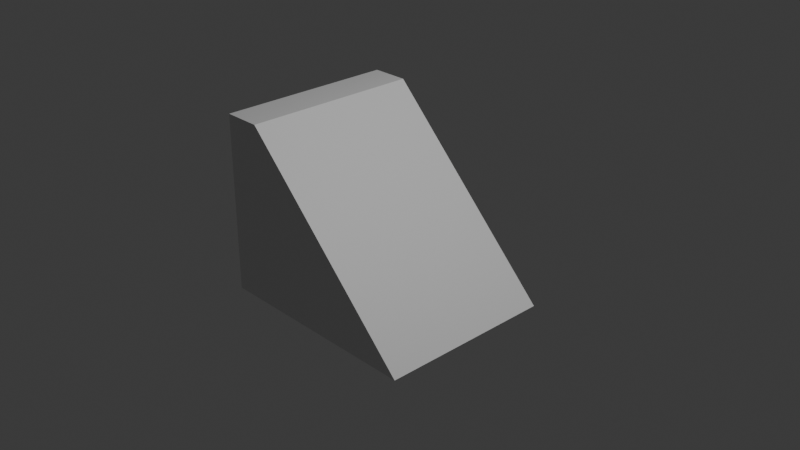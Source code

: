 # Source: slope.blend  (saved by Blender 4.1.24; exported with 4.5.12 LTS)
import bpy
from mathutils import Matrix  # noqa: F401  (used for matrix-valued properties, if any)

bpy.ops.wm.read_factory_settings(use_empty=True)
scene = bpy.context.scene
scene.name = 'Scene'

# ---- collections
col_collection = bpy.data.collections.new('Collection'); scene.collection.children.link(col_collection)

# ---- materials (node trees are filled in below, after node groups)
mat_material = bpy.data.materials.new('Material')
mat_material.alpha_threshold = 0.0
mat_material.use_transparent_shadow = False
mat_material.roughness = 0.5
mat_material.line_color = (0.0, 0.0, 0.0, 1.0)

# ---- material node trees
mat_material.use_nodes = True; mat_material.node_tree.nodes.clear()
_N = mat_material.node_tree.nodes; _L = mat_material.node_tree.links
n0 = _N.new('ShaderNodeOutputMaterial'); n0.name = 'Material Output'; n0.location = (300, 300)
n1 = _N.new('ShaderNodeBsdfPrincipled'); n1.name = 'Principled BSDF'; n1.location = (10, 300)
n1.inputs[3].default_value = 1.45
_L.new(n1.outputs[0], n0.inputs[0])
n0.is_active_output = True

# ---- world
world_world = bpy.data.worlds.new('World'); scene.world = world_world
world_world.use_nodes = True; world_world.node_tree.nodes.clear()
_N = world_world.node_tree.nodes; _L = world_world.node_tree.links
n0 = _N.new('ShaderNodeOutputWorld'); n0.name = 'World Output'; n0.location = (300, 300)
n1 = _N.new('ShaderNodeBackground'); n1.name = 'Background'; n1.location = (10, 300)
n1.inputs[0].default_value = (0.05088, 0.05088, 0.05088, 1.0)
_L.new(n1.outputs[0], n0.inputs[0])
n0.is_active_output = True
world_world.color = (0.05088, 0.05088, 0.05088)
world_world.use_sun_shadow = False
world_world.sun_shadow_jitter_overblur = 0.0

# ---- cameras
cam_camera = bpy.data.cameras.new('Camera')
cam_camera.clip_end = 100.0
cam_camera.ortho_scale = 7.314

# ---- lights
light_light = bpy.data.lights.new('Light', 'POINT')
light_light.transmission_factor = 0.0
light_light.energy = 1000.0
light_light.shadow_soft_size = 0.1
light_light.shadow_maximum_resolution = 0.006
light_light.use_absolute_resolution = True

# ---- meshes
me_cube = bpy.data.meshes.new('Cube')
me_cube.from_pydata([(1.0, 1.0, -1.0), (1.0, 1.0, -1.0), (1.0, -1.0, -1.0), (1.0, -1.0, -1.0), (-1.0, 1.0, 1.0), (-1.0, 1.0, -1.0), (-1.0, -1.0, 1.0), (-1.0, -1.0, -1.0), (-1.42, 1.0, -1.0), (-1.42, -1.0, -1.0), (-1.42, -1.0, 1.0), (-1.42, 1.0, 1.0)], [], [(7, 3, 2, 6), (4, 6, 2, 0), (5, 7, 9, 8), (5, 1, 3, 7), (1, 5, 4, 0), (9, 10, 11, 8), (6, 4, 11, 10), (4, 5, 8, 11), (7, 6, 10, 9)])
_uv = me_cube.uv_layers.new(name='UVMap')
_uv.uv.foreach_set('vector', [0.6667, 0.4732, 0.6667, 0.8066, 0.6667, 0.8066, 0.3333, 0.4732, 4.535e-08, 0.04947, 0.3333, 0.04947, 0.3333, 0.5209, 4.135e-09, 0.5209, 0.6667, 0.06995, 0.3333, 0.06995, 0.3333, 5.298e-09, 0.6667, 3.046e-08, 0.6667, 0.06995, 0.6667, 0.4033, 0.3333, 0.4033, 0.3333, 0.06995, 0.3333, 0.5209, 0.3333, 0.8542, 1.498e-08, 0.8542, 0.3333, 0.5209, 0.6667, 0.3333, 0.6667, 8.611e-09, 1.0, 3.775e-08, 1.0, 0.3333, 0.3333, 0.04947, 4.535e-08, 0.04947, 4.967e-08, 1.987e-08, 0.3333, 4.901e-08, 1.498e-08, 0.8542, 0.3333, 0.8542, 0.3333, 0.9242, 9.701e-09, 0.9242, 0.6667, 0.4732, 0.3333, 0.4732, 0.3333, 0.4033, 0.6667, 0.4033])
me_cube.materials.append(mat_material)
me_cube.use_mirror_vertex_groups = False
me_cube.update()

# ---- objects
ob_cube = bpy.data.objects.new('Cube', me_cube)
ob_light = bpy.data.objects.new('Light', light_light)
ob_camera = bpy.data.objects.new('Camera', cam_camera)

# ---- transforms, parenting, visibility, modifiers, constraints
ob_cube.location = (0.0, 0.0, 0.0)
ob_cube.lock_rotations_4d = False
ob_cube.empty_display_type = 'ARROWS'
ob_cube.lineart.crease_threshold = 0.0
ob_light.location = (4.076, 1.005, 5.904)
ob_light.rotation_euler = (0.6503, 0.05522, 1.866)
ob_light.lock_rotations_4d = False
ob_light.empty_display_type = 'ARROWS'
ob_light.color = (0.0, 0.0, 0.0, 0.0)
ob_light.lineart.crease_threshold = 0.0
ob_camera.location = (7.359, -6.926, 4.958)
ob_camera.rotation_euler = (1.109, 0.0, 0.8149)
ob_camera.lock_rotations_4d = False
ob_camera.empty_display_type = 'ARROWS'
ob_camera.color = (0.0, 0.0, 0.0, 0.0)
ob_camera.display_type = 'WIRE'
ob_camera.lineart.crease_threshold = 0.0

# ---- collection membership
col_collection.objects.link(ob_cube)
col_collection.objects.link(ob_light)
col_collection.objects.link(ob_camera)

# ---- scene / render settings (as saved in the file)
scene.camera = ob_camera
scene.frame_start = 1; scene.frame_end = 250; scene.frame_set(1)
scene.render.engine = 'BLENDER_EEVEE_NEXT'
scene.cycles.sampling_pattern = 'TABULATED_SOBOL'
scene.eevee.ray_tracing_options.trace_max_roughness = 0.0
bpy.context.view_layer.update()
